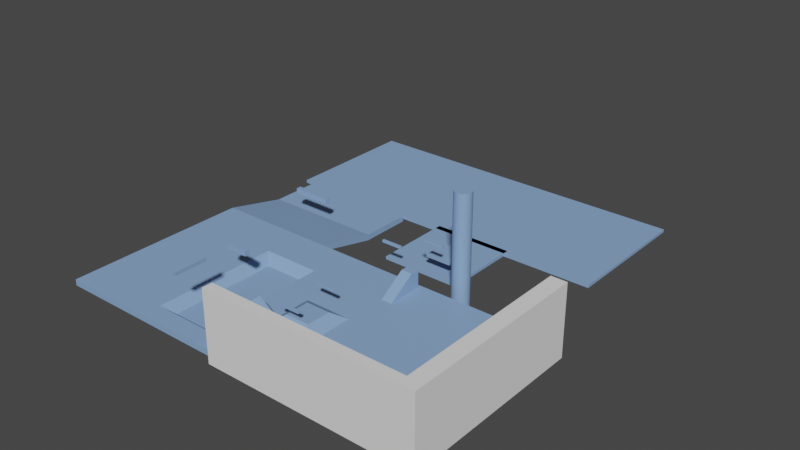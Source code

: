 # Source: TestLvl_1.blend  (saved by Blender 2.90.8; exported with 4.5.12 LTS)
import bpy
from mathutils import Matrix  # noqa: F401  (used for matrix-valued properties, if any)

bpy.ops.wm.read_factory_settings(use_empty=True)
scene = bpy.context.scene
scene.name = 'Scene'

# ---- collections
col_collection = bpy.data.collections.new('Collection'); scene.collection.children.link(col_collection)

# ---- images (referenced by path relative to the original .blend; pixels are not part of the script)
import os
ASSET_DIR = os.environ.get("B2B_ASSET_DIR", "")  # directory of the original .blend (textures are referenced by path, not embedded)
HERE = os.path.dirname(os.path.abspath(__file__))  # packed textures are extracted next to this script under _unpacked/

def load_image(name, relpath, width, height, colorspace="sRGB"):
    """Load a texture the original file referenced (path relative to the .blend, or extracted next to this script)."""
    p = next((c for c in (os.path.join(HERE, relpath), os.path.join(ASSET_DIR, relpath)) if relpath and os.path.exists(c)), "")
    if p:
        img = bpy.data.images.load(p, check_existing=True)
        img.name = name
    else:  # same state as the original file: an image datablock whose file is absent (Cycles renders it pink)
        img = bpy.data.images.new(name, width, height)
        img.source = "FILE"
        img.filepath = "//" + (relpath or name)
    img.colorspace_settings.name = colorspace
    return img
img_untitled_001 = load_image('Untitled.001', '', 1024, 1024, 'sRGB')
img_untitled = load_image('Untitled', '', 1024, 1024, 'sRGB')

# ---- materials (node trees are filled in below, after node groups)
mat_material = bpy.data.materials.new('Material')
mat_material.use_transparent_shadow = False

# ---- material node trees
mat_material.use_nodes = True; mat_material.node_tree.nodes.clear()

# ---- world
world_world = bpy.data.worlds.new('World'); scene.world = world_world
world_world.use_nodes = True; world_world.node_tree.nodes.clear()
_N = world_world.node_tree.nodes; _L = world_world.node_tree.links
n0 = _N.new('ShaderNodeOutputWorld'); n0.name = 'World Output'; n0.location = (300, 300)
n1 = _N.new('ShaderNodeBackground'); n1.name = 'Background'; n1.location = (10, 300)
n1.inputs[0].default_value = (0.05088, 0.05088, 0.05088, 1.0)
_L.new(n1.outputs[0], n0.inputs[0])
n0.is_active_output = True
world_world.color = (0.05088, 0.05088, 0.05088)
world_world.use_sun_shadow = False
world_world.sun_shadow_jitter_overblur = 0.0

# ---- meshes
me_cube_001 = bpy.data.meshes.new('Cube.001')
me_cube_001.from_pydata([(-9.232, -6.485, 0.06696), (-9.232, 1.83, 0.06696), (7.611, -6.485, 0.06696), (7.611, 1.83, 0.06696), (-4.676, -0.3918, -0.324), (-4.676, -5.232, -0.324), (-2.908, -5.232, -0.324), (-2.908, -0.3918, -0.324), (-5.104, 0.03619, 0.06696), (-5.104, -5.66, 0.06696), (-2.48, -5.66, 0.06696), (-2.48, 0.03619, 0.06696), (-3.701, 1.83, 0.06696), (-3.792, 0.03619, 0.06696), (-7.168, 0.9331, 0.06696), (-0.3251, 0.9331, 0.06696), (-3.746, 0.9331, 0.06696), (-9.232, 4.68, -0.5758), (-3.701, 4.68, -0.5758), (-9.232, 7.052, -0.5758), (-3.701, 7.052, -0.5758)], [], [(16, 13, 11, 15), (3, 15, 11, 10, 9, 8, 14, 1, 0, 2), (5, 6, 7, 4), (5, 4, 8, 9), (6, 5, 9, 10), (7, 6, 10, 11), (4, 7, 11, 13, 8), (12, 16, 15, 3), (1, 14, 16, 12), (14, 8, 13, 16), (1, 12, 18, 17), (17, 18, 20, 19)])
_uv = me_cube_001.uv_layers.new(name='UVMap')
_uv.uv.foreach_set('vector', [0.6608, 0.5046, 0.5811, 0.5091, 0.58, 0.3855, 0.6603, 0.1928, 0.7405, 8.604e-05, 0.6603, 0.1928, 0.58, 0.3855, 0.07671, 0.3887, 0.07704, 0.6378, 0.5821, 0.6328, 0.6613, 0.8163, 0.7405, 0.9999, 0.007493, 0.9999, 8.604e-05, 0.008291, 0.126, 0.5862, 0.129, 0.4365, 0.5317, 0.4365, 0.5296, 0.5853, 0.126, 0.5862, 0.5296, 0.5853, 0.5821, 0.6328, 0.07704, 0.6378, 0.129, 0.4365, 0.126, 0.5862, 0.07704, 0.6378, 0.07671, 0.3887, 0.5317, 0.4365, 0.129, 0.4365, 0.07671, 0.3887, 0.58, 0.3855, 0.5296, 0.5853, 0.5317, 0.4365, 0.58, 0.3855, 0.5811, 0.5091, 0.5821, 0.6328, 0.7405, 0.5, 0.6608, 0.5046, 0.6603, 0.1928, 0.7405, 8.604e-05, 0.7405, 0.9999, 0.6613, 0.8163, 0.6608, 0.5046, 0.7405, 0.5, 0.6613, 0.8163, 0.5821, 0.6328, 0.5811, 0.5091, 0.6608, 0.5046, 0.7405, 0.9999, 0.7405, 0.5, 0.7405, 0.5, 0.7405, 0.9999, 0.7405, 0.9999, 0.7405, 0.5, 0.7405, 0.5, 0.7405, 0.9999])
me_cube_001.materials.append(mat_material)
me_cube_001.use_remesh_fix_poles = True
me_cube_001.use_remesh_preserve_attributes = False
me_cube_001.use_mirror_vertex_groups = False
me_cube_001.update()
me_cube_002 = bpy.data.meshes.new('Cube.002')
me_cube_002.from_pydata([(-1.83, -1.83, 0.06696), (-1.83, -1.83, -0.06696), (-1.83, 1.83, 0.06696), (-1.83, 1.83, -0.06696), (1.83, -1.83, 0.06696), (1.83, -1.83, -0.06696), (1.83, 1.83, 0.06696), (1.83, 1.83, -0.06696)], [], [(0, 2, 3, 1), (2, 6, 7, 3), (6, 4, 5, 7), (4, 0, 1, 5), (2, 0, 4, 6), (7, 5, 1, 3)])
_uv = me_cube_002.uv_layers.new(name='UVMap')
_uv.uv.foreach_set('vector', [0.375, 0.0, 0.375, 0.25, 0.625, 0.25, 0.625, 0.0, 0.375, 0.25, 0.375, 0.5, 0.625, 0.5, 0.625, 0.25, 0.375, 0.5, 0.375, 0.75, 0.625, 0.75, 0.625, 0.5, 0.375, 0.75, 0.375, 1.0, 0.625, 1.0, 0.625, 0.75, 0.125, 0.5, 0.125, 0.75, 0.375, 0.75, 0.375, 0.5, 0.625, 0.5, 0.625, 0.75, 0.875, 0.75, 0.875, 0.5])
me_cube_002.materials.append(mat_material)
me_cube_002.use_remesh_fix_poles = True
me_cube_002.use_remesh_preserve_attributes = False
me_cube_002.use_mirror_vertex_groups = False
me_cube_002.update()
me_cube_003 = bpy.data.meshes.new('Cube.003')
me_cube_003.from_pydata([(-0.2484, -0.2484, -0.2484), (-0.2484, -0.2484, 0.02254), (-0.2484, 1.02, -0.2484), (-0.2484, 1.02, 0.8471), (0.2484, -0.2484, -0.2484), (0.2484, -0.2484, 0.02254), (0.2484, 1.02, -0.2484), (0.2484, 1.02, 0.8471), (-0.2484, 1.424, 0.8471), (-0.2484, 1.424, -0.2484), (0.2484, 1.424, -0.2484), (0.2484, 1.424, 0.8471)], [], [(0, 1, 3, 2), (7, 6, 10, 11), (6, 7, 5, 4), (4, 5, 1, 0), (2, 6, 4, 0), (7, 3, 1, 5), (9, 8, 11, 10), (6, 2, 9, 10), (3, 7, 11, 8), (2, 3, 8, 9)])
_uv = me_cube_003.uv_layers.new(name='UVMap')
_uv.uv.foreach_set('vector', [0.375, 0.0, 0.625, 0.0, 0.625, 0.25, 0.375, 0.25, 0.625, 0.5, 0.375, 0.5, 0.375, 0.5, 0.625, 0.5, 0.375, 0.5, 0.625, 0.5, 0.625, 0.75, 0.375, 0.75, 0.375, 0.75, 0.625, 0.75, 0.625, 1.0, 0.375, 1.0, 0.125, 0.5, 0.375, 0.5, 0.375, 0.75, 0.125, 0.75, 0.625, 0.5, 0.875, 0.5, 0.875, 0.75, 0.625, 0.75, 0.375, 0.25, 0.625, 0.25, 0.625, 0.5, 0.375, 0.5, 0.375, 0.5, 0.125, 0.5, 0.125, 0.5, 0.375, 0.5, 0.875, 0.5, 0.625, 0.5, 0.625, 0.5, 0.875, 0.5, 0.375, 0.25, 0.625, 0.25, 0.625, 0.25, 0.375, 0.25])
me_cube_003.materials.append(mat_material)
me_cube_003.use_remesh_fix_poles = True
me_cube_003.use_remesh_preserve_attributes = False
me_cube_003.use_mirror_vertex_groups = False
me_cube_003.update()
me_cube_004 = bpy.data.meshes.new('Cube.004')
me_cube_004.from_pydata([(-0.4802, -0.0507, -0.0507), (-0.4802, -0.0507, 0.0507), (-0.4802, 0.0507, -0.0507), (-0.4802, 0.0507, 0.0507), (0.4802, -0.0507, -0.0507), (0.4802, -0.0507, 0.0507), (0.4802, 0.0507, -0.0507), (0.4802, 0.0507, 0.0507)], [], [(0, 1, 3, 2), (2, 3, 7, 6), (6, 7, 5, 4), (4, 5, 1, 0), (2, 6, 4, 0), (7, 3, 1, 5)])
_uv = me_cube_004.uv_layers.new(name='UVMap')
_uv.uv.foreach_set('vector', [0.375, 0.0, 0.625, 0.0, 0.625, 0.25, 0.375, 0.25, 0.375, 0.25, 0.625, 0.25, 0.625, 0.5, 0.375, 0.5, 0.375, 0.5, 0.625, 0.5, 0.625, 0.75, 0.375, 0.75, 0.375, 0.75, 0.625, 0.75, 0.625, 1.0, 0.375, 1.0, 0.125, 0.5, 0.375, 0.5, 0.375, 0.75, 0.125, 0.75, 0.625, 0.5, 0.875, 0.5, 0.875, 0.75, 0.625, 0.75])
me_cube_004.materials.append(mat_material)
me_cube_004.use_remesh_fix_poles = True
me_cube_004.use_remesh_preserve_attributes = False
me_cube_004.use_mirror_vertex_groups = False
me_cube_004.update()
me_cube_005 = bpy.data.meshes.new('Cube.005')
me_cube_005.from_pydata([(-0.5866, -0.5866, -0.05716), (-0.5866, -0.5866, 0.05716), (-0.5866, 0.5866, -0.05716), (-0.5866, 0.5866, 0.05716), (0.5866, -0.5866, -0.05716), (0.5866, -0.5866, 0.05716), (0.5866, 0.5866, -0.05716), (0.5866, 0.5866, 0.05716)], [], [(0, 1, 3, 2), (2, 3, 7, 6), (6, 7, 5, 4), (4, 5, 1, 0), (2, 6, 4, 0), (7, 3, 1, 5)])
_uv = me_cube_005.uv_layers.new(name='UVMap')
_uv.uv.foreach_set('vector', [0.375, 0.0, 0.625, 0.0, 0.625, 0.25, 0.375, 0.25, 0.375, 0.25, 0.625, 0.25, 0.625, 0.5, 0.375, 0.5, 0.375, 0.5, 0.625, 0.5, 0.625, 0.75, 0.375, 0.75, 0.375, 0.75, 0.625, 0.75, 0.625, 1.0, 0.375, 1.0, 0.125, 0.5, 0.375, 0.5, 0.375, 0.75, 0.125, 0.75, 0.625, 0.5, 0.875, 0.5, 0.875, 0.75, 0.625, 0.75])
me_cube_005.materials.append(mat_material)
me_cube_005.use_remesh_fix_poles = True
me_cube_005.use_remesh_preserve_attributes = False
me_cube_005.use_mirror_vertex_groups = False
me_cube_005.update()
me_cube_006 = bpy.data.meshes.new('Cube.006')
me_cube_006.from_pydata([(-0.4802, -0.0507, -0.0507), (-0.4802, -0.0507, 0.0507), (-0.4802, 0.0507, -0.0507), (-0.4802, 0.0507, 0.0507), (0.4802, -0.0507, -0.0507), (0.4802, -0.0507, 0.0507), (0.4802, 0.0507, -0.0507), (0.4802, 0.0507, 0.0507)], [], [(0, 1, 3, 2), (2, 3, 7, 6), (6, 7, 5, 4), (4, 5, 1, 0), (2, 6, 4, 0), (7, 3, 1, 5)])
_uv = me_cube_006.uv_layers.new(name='UVMap')
_uv.uv.foreach_set('vector', [0.375, 0.0, 0.625, 0.0, 0.625, 0.25, 0.375, 0.25, 0.375, 0.25, 0.625, 0.25, 0.625, 0.5, 0.375, 0.5, 0.375, 0.5, 0.625, 0.5, 0.625, 0.75, 0.375, 0.75, 0.375, 0.75, 0.625, 0.75, 0.625, 1.0, 0.375, 1.0, 0.125, 0.5, 0.375, 0.5, 0.375, 0.75, 0.125, 0.75, 0.625, 0.5, 0.875, 0.5, 0.875, 0.75, 0.625, 0.75])
me_cube_006.materials.append(mat_material)
me_cube_006.use_remesh_fix_poles = True
me_cube_006.use_remesh_preserve_attributes = False
me_cube_006.use_mirror_vertex_groups = False
me_cube_006.update()
me_cube_008 = bpy.data.meshes.new('Cube.008')
me_cube_008.from_pydata([(-0.5474, -0.5474, 0.1957), (-1.156, -1.156, -0.1957), (-0.5474, 0.5474, 0.1957), (-1.156, 1.156, -0.1957), (0.5474, -0.5474, 0.1957), (1.156, -1.156, -0.1957), (0.5474, 0.5474, 0.1957), (1.156, 1.156, -0.1957)], [], [(0, 2, 3, 1), (2, 6, 7, 3), (6, 4, 5, 7), (4, 0, 1, 5), (2, 0, 4, 6), (7, 5, 1, 3)])
_uv = me_cube_008.uv_layers.new(name='UVMap')
_uv.uv.foreach_set('vector', [0.4427, 0.4427, 0.4427, 0.5573, 0.3789, 0.6211, 0.3789, 0.3789, 0.4427, 0.5573, 0.5573, 0.5573, 0.6211, 0.6211, 0.3789, 0.6211, 0.5573, 0.5573, 0.5573, 0.4427, 0.6211, 0.3789, 0.6211, 0.6211, 0.5573, 0.4427, 0.4427, 0.4427, 0.3789, 0.3789, 0.6211, 0.3789, 0.4427, 0.5573, 0.4427, 0.4427, 0.5573, 0.4427, 0.5573, 0.5573, 0.6211, 0.6211, 0.6211, 0.3789, 0.3789, 0.3789, 0.3789, 0.6211])
me_cube_008.materials.append(mat_material)
me_cube_008.use_remesh_fix_poles = True
me_cube_008.use_remesh_preserve_attributes = False
me_cube_008.use_mirror_vertex_groups = False
me_cube_008.update()
me_cube_009 = bpy.data.meshes.new('Cube.009')
me_cube_009.from_pydata([(-0.4802, -0.0507, -0.0507), (-0.4802, -0.0507, 0.0507), (-0.4802, 0.0507, -0.0507), (-0.4802, 0.0507, 0.0507), (0.4802, -0.0507, -0.0507), (0.4802, -0.0507, 0.0507), (0.4802, 0.0507, -0.0507), (0.4802, 0.0507, 0.0507)], [], [(0, 1, 3, 2), (2, 3, 7, 6), (6, 7, 5, 4), (4, 5, 1, 0), (2, 6, 4, 0), (7, 3, 1, 5)])
_uv = me_cube_009.uv_layers.new(name='UVMap')
_uv.uv.foreach_set('vector', [0.375, 0.0, 0.625, 0.0, 0.625, 0.25, 0.375, 0.25, 0.375, 0.25, 0.625, 0.25, 0.625, 0.5, 0.375, 0.5, 0.375, 0.5, 0.625, 0.5, 0.625, 0.75, 0.375, 0.75, 0.375, 0.75, 0.625, 0.75, 0.625, 1.0, 0.375, 1.0, 0.125, 0.5, 0.375, 0.5, 0.375, 0.75, 0.125, 0.75, 0.625, 0.5, 0.875, 0.5, 0.875, 0.75, 0.625, 0.75])
me_cube_009.materials.append(mat_material)
me_cube_009.use_remesh_fix_poles = True
me_cube_009.use_remesh_preserve_attributes = False
me_cube_009.use_mirror_vertex_groups = False
me_cube_009.update()
me_cube_010 = bpy.data.meshes.new('Cube.010')
me_cube_010.from_pydata([(-0.4802, -0.0507, -0.0507), (-0.4802, -0.0507, 0.0507), (-0.4802, 0.0507, -0.0507), (-0.4802, 0.0507, 0.0507), (0.4802, -0.0507, -0.0507), (0.4802, -0.0507, 0.0507), (0.4802, 0.0507, -0.0507), (0.4802, 0.0507, 0.0507)], [], [(0, 1, 3, 2), (2, 3, 7, 6), (6, 7, 5, 4), (4, 5, 1, 0), (2, 6, 4, 0), (7, 3, 1, 5)])
_uv = me_cube_010.uv_layers.new(name='UVMap')
_uv.uv.foreach_set('vector', [0.375, 0.0, 0.625, 0.0, 0.625, 0.25, 0.375, 0.25, 0.375, 0.25, 0.625, 0.25, 0.625, 0.5, 0.375, 0.5, 0.375, 0.5, 0.625, 0.5, 0.625, 0.75, 0.375, 0.75, 0.375, 0.75, 0.625, 0.75, 0.625, 1.0, 0.375, 1.0, 0.125, 0.5, 0.375, 0.5, 0.375, 0.75, 0.125, 0.75, 0.625, 0.5, 0.875, 0.5, 0.875, 0.75, 0.625, 0.75])
me_cube_010.materials.append(mat_material)
me_cube_010.use_remesh_fix_poles = True
me_cube_010.use_remesh_preserve_attributes = False
me_cube_010.use_mirror_vertex_groups = False
me_cube_010.update()
me_cube_007 = bpy.data.meshes.new('Cube.007')
me_cube_007.from_pydata([(-0.4802, -0.1181, -0.1181), (-0.4802, -0.1181, 0.1181), (-0.4802, 0.1181, -0.1181), (-0.4802, 0.1181, 0.1181), (0.4802, -0.1181, -0.1181), (0.4802, -0.1181, 0.1181), (0.4802, 0.1181, -0.1181), (0.4802, 0.1181, 0.1181)], [], [(0, 1, 3, 2), (2, 3, 7, 6), (6, 7, 5, 4), (4, 5, 1, 0), (2, 6, 4, 0), (7, 3, 1, 5)])
_uv = me_cube_007.uv_layers.new(name='UVMap')
_uv.uv.foreach_set('vector', [0.375, 0.0, 0.625, 0.0, 0.625, 0.25, 0.375, 0.25, 0.375, 0.25, 0.625, 0.25, 0.625, 0.5, 0.375, 0.5, 0.375, 0.5, 0.625, 0.5, 0.625, 0.75, 0.375, 0.75, 0.375, 0.75, 0.625, 0.75, 0.625, 1.0, 0.375, 1.0, 0.125, 0.5, 0.375, 0.5, 0.375, 0.75, 0.125, 0.75, 0.625, 0.5, 0.875, 0.5, 0.875, 0.75, 0.625, 0.75])
me_cube_007.materials.append(mat_material)
me_cube_007.use_remesh_fix_poles = True
me_cube_007.use_remesh_preserve_attributes = False
me_cube_007.use_mirror_vertex_groups = False
me_cube_007.update()
me_cube = bpy.data.meshes.new('Cube')
me_cube.from_pydata([(-1.149, -1.0, -0.1457), (-1.149, -1.0, 1.326), (-1.149, 1.0, -0.1457), (-1.149, 1.0, 1.326), (1.0, -1.0, -0.1613), (1.0, -1.0, -0.1045), (1.0, 1.0, -0.1613), (1.0, 1.0, -0.1045), (-1.77, 1.0, -0.1457), (-1.77, -1.0, -0.1457), (-1.77, -1.0, 1.326), (-1.77, 1.0, 1.326)], [], [(2, 0, 9, 8), (2, 3, 7, 6), (6, 7, 5, 4), (4, 5, 1, 0), (2, 6, 4, 0), (7, 3, 1, 5), (9, 10, 11, 8), (3, 2, 8, 11), (0, 1, 10, 9), (1, 3, 11, 10)])
_uv = me_cube.uv_layers.new(name='UVMap')
_uv.uv.foreach_set('vector', [0.7305, 0.112, 0.3653, 0.112, 0.3653, 1.074e-07, 0.7305, 0.0, 0.9994, 0.3872, 0.7305, 0.3887, 0.9896, 5.766e-05, 1.0, 0.0, 1.959e-07, 0.5641, 1.959e-07, 0.5585, 0.3653, 0.5585, 0.3653, 0.5641, 0.6347, 1.0, 0.6244, 0.9999, 0.3653, 0.6113, 0.6341, 0.6128, 0.7305, 0.112, 0.7305, 0.4993, 0.3653, 0.4993, 0.3653, 0.112, 1.959e-07, 0.5585, 2.177e-08, 0.09325, 0.3653, 0.09325, 0.3653, 0.5585, 0.2688, 0.9246, 4.354e-08, 0.9246, 0.0, 0.5641, 0.2688, 0.5641, 0.7305, 0.3887, 0.9994, 0.3872, 1.0, 0.4993, 0.7312, 0.5007, 0.6341, 0.6128, 0.3653, 0.6113, 0.3659, 0.4993, 0.6347, 0.5007, 0.3653, 0.09325, 2.177e-08, 0.09325, 0.0, 1.719e-07, 0.3653, 0.0])
me_cube.materials.append(mat_material)
me_cube.use_remesh_fix_poles = True
me_cube.use_remesh_preserve_attributes = False
me_cube.use_mirror_vertex_groups = False
me_cube.update()
me_cube_011 = bpy.data.meshes.new('Cube.011')
me_cube_011.from_pydata([(-0.7519, -0.07939, -0.07939), (-0.7519, -0.07939, 0.07939), (-0.7519, 0.07939, -0.07939), (-0.7519, 0.07939, 0.07939), (0.7519, -0.07939, -0.07939), (0.7519, -0.07939, 0.07939), (0.7519, 0.07939, -0.07939), (0.7519, 0.07939, 0.07939)], [], [(0, 1, 3, 2), (2, 3, 7, 6), (6, 7, 5, 4), (4, 5, 1, 0), (2, 6, 4, 0), (7, 3, 1, 5)])
_uv = me_cube_011.uv_layers.new(name='UVMap')
_uv.uv.foreach_set('vector', [0.375, 0.0, 0.625, 0.0, 0.625, 0.25, 0.375, 0.25, 0.375, 0.25, 0.625, 0.25, 0.625, 0.5, 0.375, 0.5, 0.375, 0.5, 0.625, 0.5, 0.625, 0.75, 0.375, 0.75, 0.375, 0.75, 0.625, 0.75, 0.625, 1.0, 0.375, 1.0, 0.125, 0.5, 0.375, 0.5, 0.375, 0.75, 0.125, 0.75, 0.625, 0.5, 0.875, 0.5, 0.875, 0.75, 0.625, 0.75])
me_cube_011.materials.append(mat_material)
me_cube_011.use_remesh_fix_poles = True
me_cube_011.use_remesh_preserve_attributes = False
me_cube_011.use_mirror_vertex_groups = False
me_cube_011.update()
me_cube_012 = bpy.data.meshes.new('Cube.012')
me_cube_012.from_pydata([(-3.169, -3.169, 0.06696), (-3.169, -3.169, -0.06696), (-3.169, 3.169, 0.06696), (-3.169, 3.169, -0.06696), (12.55, -3.169, 0.06696), (12.55, -3.169, -0.06696), (12.55, 3.169, 0.06696), (12.55, 3.169, -0.06696)], [], [(0, 2, 3, 1), (2, 6, 7, 3), (6, 4, 5, 7), (4, 0, 1, 5), (2, 0, 4, 6), (7, 5, 1, 3)])
_uv = me_cube_012.uv_layers.new(name='UVMap')
_uv.uv.foreach_set('vector', [0.375, 0.0, 0.375, 0.25, 0.625, 0.25, 0.625, 0.0, 0.375, 0.25, 0.375, 0.5, 0.625, 0.5, 0.625, 0.25, 0.375, 0.5, 0.375, 0.75, 0.625, 0.75, 0.625, 0.5, 0.375, 0.75, 0.375, 1.0, 0.625, 1.0, 0.625, 0.75, 0.125, 0.5, 0.125, 0.75, 0.375, 0.75, 0.375, 0.5, 0.625, 0.5, 0.625, 0.75, 0.875, 0.75, 0.875, 0.5])
me_cube_012.materials.append(mat_material)
me_cube_012.use_remesh_fix_poles = True
me_cube_012.use_remesh_preserve_attributes = False
me_cube_012.use_mirror_vertex_groups = False
me_cube_012.update()
me_cube_013 = bpy.data.meshes.new('Cube.013')
me_cube_013.from_pydata([(-0.8899, -0.1161, -0.1161), (-0.8899, -0.1161, 0.1161), (-0.8899, 0.1161, -0.1161), (-0.8899, 0.1161, 0.1161), (0.8899, -0.1161, -0.1161), (0.8899, -0.1161, 0.1161), (0.8899, 0.1161, -0.1161), (0.8899, 0.1161, 0.1161)], [], [(0, 1, 3, 2), (2, 3, 7, 6), (6, 7, 5, 4), (4, 5, 1, 0), (2, 6, 4, 0), (7, 3, 1, 5)])
_uv = me_cube_013.uv_layers.new(name='UVMap')
_uv.uv.foreach_set('vector', [0.375, 0.0, 0.625, 0.0, 0.625, 0.25, 0.375, 0.25, 0.375, 0.25, 0.625, 0.25, 0.625, 0.5, 0.375, 0.5, 0.375, 0.5, 0.625, 0.5, 0.625, 0.75, 0.375, 0.75, 0.375, 0.75, 0.625, 0.75, 0.625, 1.0, 0.375, 1.0, 0.125, 0.5, 0.375, 0.5, 0.375, 0.75, 0.125, 0.75, 0.625, 0.5, 0.875, 0.5, 0.875, 0.75, 0.625, 0.75])
me_cube_013.materials.append(mat_material)
me_cube_013.use_remesh_fix_poles = True
me_cube_013.use_remesh_preserve_attributes = False
me_cube_013.use_mirror_vertex_groups = False
me_cube_013.update()
me_cylinder = bpy.data.meshes.new('Cylinder')
me_cylinder.from_pydata([(5.92e-07, 0.3793, -2.847), (5.92e-07, 0.3793, 2.847), (0.07399, 0.372, -2.847), (0.07399, 0.372, 2.847), (0.1451, 0.3504, -2.847), (0.1451, 0.3504, 2.847), (0.2107, 0.3154, -2.847), (0.2107, 0.3154, 2.847), (0.2682, 0.2682, -2.847), (0.2682, 0.2682, 2.847), (0.3154, 0.2107, -2.847), (0.3154, 0.2107, 2.847), (0.3504, 0.1451, -2.847), (0.3504, 0.1451, 2.847), (0.372, 0.07399, -2.847), (0.372, 0.07399, 2.847), (0.3793, 2.263e-07, -2.847), (0.3793, 2.263e-07, 2.847), (0.372, -0.07399, -2.847), (0.372, -0.07399, 2.847), (0.3504, -0.1451, -2.847), (0.3504, -0.1451, 2.847), (0.3154, -0.2107, -2.847), (0.3154, -0.2107, 2.847), (0.2682, -0.2682, -2.847), (0.2682, -0.2682, 2.847), (0.2107, -0.3154, -2.847), (0.2107, -0.3154, 2.847), (0.1451, -0.3504, -2.847), (0.1451, -0.3504, 2.847), (0.07399, -0.372, -2.847), (0.07399, -0.372, 2.847), (4.684e-07, -0.3793, -2.847), (4.684e-07, -0.3793, 2.847), (-0.07399, -0.372, -2.847), (-0.07399, -0.372, 2.847), (-0.1451, -0.3504, -2.847), (-0.1451, -0.3504, 2.847), (-0.2107, -0.3154, -2.847), (-0.2107, -0.3154, 2.847), (-0.2682, -0.2682, -2.847), (-0.2682, -0.2682, 2.847), (-0.3154, -0.2107, -2.847), (-0.3154, -0.2107, 2.847), (-0.3504, -0.1451, -2.847), (-0.3504, -0.1451, 2.847), (-0.372, -0.07399, -2.847), (-0.372, -0.07399, 2.847), (-0.3793, 5.639e-07, -2.847), (-0.3793, 5.639e-07, 2.847), (-0.372, 0.07399, -2.847), (-0.372, 0.07399, 2.847), (-0.3504, 0.1451, -2.847), (-0.3504, 0.1451, 2.847), (-0.3154, 0.2107, -2.847), (-0.3154, 0.2107, 2.847), (-0.2682, 0.2682, -2.847), (-0.2682, 0.2682, 2.847), (-0.2107, 0.3154, -2.847), (-0.2107, 0.3154, 2.847), (-0.1451, 0.3504, -2.847), (-0.1451, 0.3504, 2.847), (-0.07399, 0.372, -2.847), (-0.07399, 0.372, 2.847)], [], [(0, 1, 3, 2), (2, 3, 5, 4), (4, 5, 7, 6), (6, 7, 9, 8), (8, 9, 11, 10), (10, 11, 13, 12), (12, 13, 15, 14), (14, 15, 17, 16), (16, 17, 19, 18), (18, 19, 21, 20), (20, 21, 23, 22), (22, 23, 25, 24), (24, 25, 27, 26), (26, 27, 29, 28), (28, 29, 31, 30), (30, 31, 33, 32), (32, 33, 35, 34), (34, 35, 37, 36), (36, 37, 39, 38), (38, 39, 41, 40), (40, 41, 43, 42), (42, 43, 45, 44), (44, 45, 47, 46), (46, 47, 49, 48), (48, 49, 51, 50), (50, 51, 53, 52), (52, 53, 55, 54), (54, 55, 57, 56), (56, 57, 59, 58), (58, 59, 61, 60), (3, 1, 63, 61, 59, 57, 55, 53, 51, 49, 47, 45, 43, 41, 39, 37, 35, 33, 31, 29, 27, 25, 23, 21, 19, 17, 15, 13, 11, 9, 7, 5), (60, 61, 63, 62), (62, 63, 1, 0), (0, 2, 4, 6, 8, 10, 12, 14, 16, 18, 20, 22, 24, 26, 28, 30, 32, 34, 36, 38, 40, 42, 44, 46, 48, 50, 52, 54, 56, 58, 60, 62)])
_uv = me_cylinder.uv_layers.new(name='UVMap')
_uv.uv.foreach_set('vector', [1.0, 0.5, 1.0, 1.0, 0.9688, 1.0, 0.9688, 0.5, 0.9688, 0.5, 0.9688, 1.0, 0.9375, 1.0, 0.9375, 0.5, 0.9375, 0.5, 0.9375, 1.0, 0.9062, 1.0, 0.9062, 0.5, 0.9062, 0.5, 0.9062, 1.0, 0.875, 1.0, 0.875, 0.5, 0.875, 0.5, 0.875, 1.0, 0.8438, 1.0, 0.8438, 0.5, 0.8438, 0.5, 0.8438, 1.0, 0.8125, 1.0, 0.8125, 0.5, 0.8125, 0.5, 0.8125, 1.0, 0.7812, 1.0, 0.7812, 0.5, 0.7812, 0.5, 0.7812, 1.0, 0.75, 1.0, 0.75, 0.5, 0.75, 0.5, 0.75, 1.0, 0.7188, 1.0, 0.7188, 0.5, 0.7188, 0.5, 0.7188, 1.0, 0.6875, 1.0, 0.6875, 0.5, 0.6875, 0.5, 0.6875, 1.0, 0.6562, 1.0, 0.6562, 0.5, 0.6562, 0.5, 0.6562, 1.0, 0.625, 1.0, 0.625, 0.5, 0.625, 0.5, 0.625, 1.0, 0.5938, 1.0, 0.5938, 0.5, 0.5938, 0.5, 0.5938, 1.0, 0.5625, 1.0, 0.5625, 0.5, 0.5625, 0.5, 0.5625, 1.0, 0.5312, 1.0, 0.5312, 0.5, 0.5312, 0.5, 0.5312, 1.0, 0.5, 1.0, 0.5, 0.5, 0.5, 0.5, 0.5, 1.0, 0.4688, 1.0, 0.4688, 0.5, 0.4688, 0.5, 0.4688, 1.0, 0.4375, 1.0, 0.4375, 0.5, 0.4375, 0.5, 0.4375, 1.0, 0.4062, 1.0, 0.4062, 0.5, 0.4062, 0.5, 0.4062, 1.0, 0.375, 1.0, 0.375, 0.5, 0.375, 0.5, 0.375, 1.0, 0.3438, 1.0, 0.3438, 0.5, 0.3438, 0.5, 0.3438, 1.0, 0.3125, 1.0, 0.3125, 0.5, 0.3125, 0.5, 0.3125, 1.0, 0.2812, 1.0, 0.2812, 0.5, 0.2812, 0.5, 0.2812, 1.0, 0.25, 1.0, 0.25, 0.5, 0.25, 0.5, 0.25, 1.0, 0.2188, 1.0, 0.2188, 0.5, 0.2188, 0.5, 0.2188, 1.0, 0.1875, 1.0, 0.1875, 0.5, 0.1875, 0.5, 0.1875, 1.0, 0.1562, 1.0, 0.1562, 0.5, 0.1562, 0.5, 0.1562, 1.0, 0.125, 1.0, 0.125, 0.5, 0.125, 0.5, 0.125, 1.0, 0.09375, 1.0, 0.09375, 0.5, 0.09375, 0.5, 0.09375, 1.0, 0.0625, 1.0, 0.0625, 0.5, 0.2968, 0.4854, 0.25, 0.49, 0.2032, 0.4854, 0.1582, 0.4717, 0.1167, 0.4496, 0.08029, 0.4197, 0.05045, 0.3833, 0.02827, 0.3418, 0.01461, 0.2968, 0.01, 0.25, 0.01461, 0.2032, 0.02827, 0.1582, 0.05045, 0.1167, 0.08029, 0.08029, 0.1167, 0.05045, 0.1582, 0.02827, 0.2032, 0.01461, 0.25, 0.01, 0.2968, 0.01461, 0.3418, 0.02827, 0.3833, 0.05045, 0.4197, 0.08029, 0.4496, 0.1167, 0.4717, 0.1582, 0.4854, 0.2032, 0.49, 0.25, 0.4854, 0.2968, 0.4717, 0.3418, 0.4496, 0.3833, 0.4197, 0.4197, 0.3833, 0.4496, 0.3418, 0.4717, 0.0625, 0.5, 0.0625, 1.0, 0.03125, 1.0, 0.03125, 0.5, 0.03125, 0.5, 0.03125, 1.0, 0.0, 1.0, 0.0, 0.5, 0.75, 0.49, 0.7968, 0.4854, 0.8418, 0.4717, 0.8833, 0.4496, 0.9197, 0.4197, 0.9496, 0.3833, 0.9717, 0.3418, 0.9854, 0.2968, 0.99, 0.25, 0.9854, 0.2032, 0.9717, 0.1582, 0.9496, 0.1167, 0.9197, 0.08029, 0.8833, 0.05045, 0.8418, 0.02827, 0.7968, 0.01461, 0.75, 0.01, 0.7032, 0.01461, 0.6582, 0.02827, 0.6167, 0.05045, 0.5803, 0.08029, 0.5504, 0.1167, 0.5283, 0.1582, 0.5146, 0.2032, 0.51, 0.25, 0.5146, 0.2968, 0.5283, 0.3418, 0.5504, 0.3833, 0.5803, 0.4197, 0.6167, 0.4496, 0.6582, 0.4717, 0.7032, 0.4854])
me_cylinder.materials.append(mat_material)
me_cylinder.use_remesh_fix_poles = True
me_cylinder.use_remesh_preserve_attributes = False
me_cylinder.use_mirror_vertex_groups = False
me_cylinder.update()
me_cube_014 = bpy.data.meshes.new('Cube.014')
me_cube_014.from_pydata([(-1.0, -0.2292, -1.544), (-1.0, -0.2292, 1.544), (-1.0, 0.2292, -1.544), (-1.0, 0.2292, 1.544), (8.292, -0.2292, -1.544), (8.292, -0.2292, 1.544), (8.292, 0.2292, -1.544), (8.292, 0.2292, 1.544), (7.606, 0.2292, -1.544), (7.606, 0.2292, 1.544), (7.606, -0.2292, -1.544), (7.606, -0.2292, 1.544), (7.606, 8.011, 1.544), (8.292, 8.011, 1.544), (8.292, 8.011, -1.544), (7.606, 8.011, -1.544)], [], [(0, 1, 3, 2), (9, 7, 13, 12), (6, 7, 5, 4), (10, 11, 1, 0), (8, 6, 4, 10), (9, 3, 1, 11), (7, 9, 11, 5), (2, 8, 10, 0), (4, 5, 11, 10), (2, 3, 9, 8), (15, 12, 13, 14), (6, 8, 15, 14), (8, 9, 12, 15), (7, 6, 14, 13)])
_uv = me_cube_014.uv_layers.new(name='UVMap')
_uv.uv.foreach_set('vector', [0.375, 0.0, 0.625, 0.0, 0.625, 0.25, 0.375, 0.25, 0.6434, 0.5, 0.625, 0.5, 0.625, 0.5, 0.6434, 0.5, 0.375, 0.5, 0.625, 0.5, 0.625, 0.75, 0.375, 0.75, 0.375, 0.7684, 0.625, 0.7684, 0.625, 1.0, 0.375, 1.0, 0.3566, 0.5, 0.375, 0.5, 0.375, 0.75, 0.3566, 0.75, 0.6434, 0.5, 0.875, 0.5, 0.875, 0.75, 0.6434, 0.75, 0.625, 0.5, 0.6434, 0.5, 0.6434, 0.75, 0.625, 0.75, 0.125, 0.5, 0.3566, 0.5, 0.3566, 0.75, 0.125, 0.75, 0.375, 0.75, 0.625, 0.75, 0.625, 0.7684, 0.375, 0.7684, 0.375, 0.25, 0.625, 0.25, 0.625, 0.4816, 0.375, 0.4816, 0.375, 0.4816, 0.625, 0.4816, 0.625, 0.5, 0.375, 0.5, 0.375, 0.5, 0.3566, 0.5, 0.3566, 0.5, 0.375, 0.5, 0.375, 0.4816, 0.625, 0.4816, 0.625, 0.4816, 0.375, 0.4816, 0.625, 0.5, 0.375, 0.5, 0.375, 0.5, 0.625, 0.5])
me_cube_014.use_remesh_fix_poles = True
me_cube_014.use_remesh_preserve_attributes = False
me_cube_014.use_mirror_vertex_groups = False
me_cube_014.update()

# ---- objects
ob_cube = bpy.data.objects.new('Cube', me_cube_001)
ob_cube_001 = bpy.data.objects.new('Cube.001', me_cube_002)
ob_cube_002 = bpy.data.objects.new('Cube.002', me_cube_003)
ob_cube_003 = bpy.data.objects.new('Cube.003', me_cube_004)
ob_cube_004 = bpy.data.objects.new('Cube.004', me_cube_005)
ob_cube_005 = bpy.data.objects.new('Cube.005', me_cube_006)
ob_cube_006 = bpy.data.objects.new('Cube.006', me_cube_008)
ob_cube_007 = bpy.data.objects.new('Cube.007', me_cube_009)
ob_cube_008 = bpy.data.objects.new('Cube.008', me_cube_010)
ob_cube_009 = bpy.data.objects.new('Cube.009', me_cube_007)
ob_cube_010 = bpy.data.objects.new('Cube.010', me_cube)
ob_cube_011 = bpy.data.objects.new('Cube.011', me_cube_011)
ob_cube_012 = bpy.data.objects.new('Cube.012', me_cube_012)
ob_cube_013 = bpy.data.objects.new('Cube.013', me_cube_013)
ob_cylinder = bpy.data.objects.new('Cylinder', me_cylinder)
ob_cube_014 = bpy.data.objects.new('Cube.014', me_cube_014)
_N = mat_material.node_tree.nodes; _L = mat_material.node_tree.links
n0 = _N.new('ShaderNodeOutputMaterial'); n0.name = 'Material Output'; n0.location = (300, 300)
n1 = _N.new('ShaderNodeMapping'); n1.name = 'Mapping'; n1.location = (-609, 233)
n1.width = 240
n1.inputs[3].default_value = (0.2, 0.2, 0.2)
n2 = _N.new('ShaderNodeTexCoord'); n2.name = 'Texture Coordinate'; n2.location = (-819, 216)
n2.object = ob_cube
n3 = _N.new('ShaderNodeTexImage'); n3.name = 'Image Texture'; n3.location = (-306, 70)
n3.image = img_untitled_001
n4 = _N.new('ShaderNodeTexImage'); n4.name = 'Image Texture.001'; n4.location = (-306, 339)
n4.image = img_untitled
n5 = _N.new('ShaderNodeBsdfPrincipled'); n5.name = 'Principled BSDF'; n5.location = (10, 300)
n5.distribution = 'GGX'
n5.subsurface_method = 'BURLEY'
n5.inputs[0].default_value = (0.2461, 0.3984, 0.6799, 1.0)
n5.inputs[3].default_value = 1.45
n5.inputs[27].default_value = (0.0, 0.0, 0.0, 1.0)
n5.inputs[28].default_value = 1.0
_L.new(n1.outputs[0], n3.inputs[0])
_L.new(n1.outputs[0], n4.inputs[0])
_L.new(n2.outputs[3], n1.inputs[0])
_L.new(n5.outputs[0], n0.inputs[0])
n0.is_active_output = True

# ---- transforms, parenting, visibility, modifiers, constraints
ob_cube.location = (0.0, 0.0, 0.0)
ob_cube.lineart.crease_threshold = 0.0
_m = ob_cube.modifiers.new('Solidify', 'SOLIDIFY')
_m.thickness = 0.269
ob_cube_001.location = (0.0, 5.504, -0.6428)
ob_cube_001.lineart.crease_threshold = 0.0
ob_cube_002.location = (1.276, 0.2484, 0.0)
ob_cube_002.lineart.crease_threshold = 0.0
ob_cube_003.location = (-0.6836, 2.731, 0.7873)
ob_cube_003.lineart.crease_threshold = 0.0
ob_cube_004.location = (0.9255, 4.261, 0.2293)
ob_cube_004.lineart.crease_threshold = 0.0
ob_cube_005.location = (1.371, 2.786, 1.505)
ob_cube_005.lineart.crease_threshold = 0.0
ob_cube_006.location = (-0.05526, -2.836, 0.2014)
ob_cube_006.lineart.crease_threshold = 0.0
ob_cube_007.location = (-0.03365, -1.808, 1.065)
ob_cube_007.lineart.crease_threshold = 0.0
ob_cube_008.location = (-0.03365, -3.756, 1.065)
ob_cube_008.lineart.crease_threshold = 0.0
ob_cube_009.location = (-3.949, -2.554, 1.631)
ob_cube_009.lineart.crease_threshold = 0.0
ob_cube_010.location = (0.0, -5.151, 0.0)
ob_cube_010.lineart.crease_threshold = 0.0
ob_cube_011.location = (-3.448, -5.384, 2.266)
ob_cube_011.rotation_euler = (0.0, -0.0, 1.571)
ob_cube_011.lineart.crease_threshold = 0.0
ob_cube_012.location = (-6.562, 10.22, -0.6428)
ob_cube_012.lineart.crease_threshold = 0.0
ob_cube_013.location = (-6.298, 3.988, 0.7873)
ob_cube_013.lineart.crease_threshold = 0.0
ob_cylinder.location = (2.816, 2.7, 1.432)
ob_cylinder.lineart.crease_threshold = 0.0
ob_cube_014.location = (0.0, -6.634, 1.398)
ob_cube_014.lineart.crease_threshold = 0.0

# ---- collection membership
col_collection.objects.link(ob_cube)
col_collection.objects.link(ob_cube_001)
col_collection.objects.link(ob_cube_002)
col_collection.objects.link(ob_cube_003)
col_collection.objects.link(ob_cube_004)
col_collection.objects.link(ob_cube_005)
col_collection.objects.link(ob_cube_006)
col_collection.objects.link(ob_cube_007)
col_collection.objects.link(ob_cube_008)
col_collection.objects.link(ob_cube_009)
col_collection.objects.link(ob_cube_010)
col_collection.objects.link(ob_cube_011)
col_collection.objects.link(ob_cube_012)
col_collection.objects.link(ob_cube_013)
col_collection.objects.link(ob_cylinder)
col_collection.objects.link(ob_cube_014)

# ---- scene / render settings (as saved in the file)
scene.frame_start = 1; scene.frame_end = 250; scene.frame_set(1)
scene.render.engine = 'BLENDER_EEVEE_NEXT'
scene.cycles.use_denoising = False
scene.cycles.samples = 128
scene.cycles.sampling_pattern = 'TABULATED_SOBOL'
scene.cycles.use_adaptive_sampling = False
scene.cycles.use_light_tree = False
scene.view_settings.view_transform = 'Filmic'
bpy.context.view_layer.update()

# ---- added for rendering (the .blend has no active camera and no usable light): camera, sun
cam_auto = bpy.data.cameras.new('AutoCamera')
cam_auto.lens = 50.0
cam_auto.sensor_width = 36.0
cam_auto.clip_end = 1000.0
ob_auto_camera = bpy.data.objects.new('AutoCamera', cam_auto)
scene.collection.objects.link(ob_auto_camera)
ob_auto_camera.location = (24.9119, -27.4947, 21.9376)
ob_auto_camera.rotation_euler = (1.09748, -7.21219e-08, 0.694738)
scene.camera = ob_auto_camera
light_auto_sun = bpy.data.lights.new('AutoSun', 'SUN')
light_auto_sun.energy = 3.0
light_auto_sun.angle = 0.0523599
ob_auto_sun = bpy.data.objects.new('AutoSun', light_auto_sun)
scene.collection.objects.link(ob_auto_sun)
ob_auto_sun.rotation_euler = (0.872665, 0.174533, 0.523599)
bpy.context.view_layer.update()
